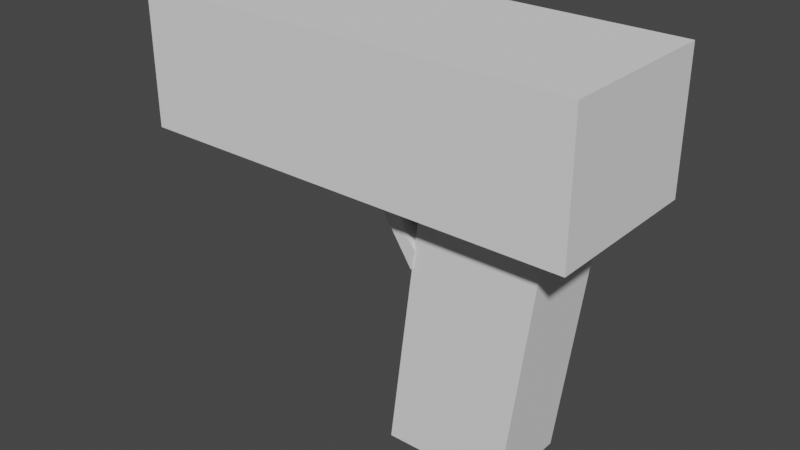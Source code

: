 # Source: Pistol.blend  (saved by Blender 3.5.10; exported with 4.5.12 LTS)
import bpy
from mathutils import Matrix  # noqa: F401  (used for matrix-valued properties, if any)

bpy.ops.wm.read_factory_settings(use_empty=True)
scene = bpy.context.scene
scene.name = 'Scene'

# ---- collections
col_collection = bpy.data.collections.new('Collection'); scene.collection.children.link(col_collection)

# ---- world
world_world = bpy.data.worlds.new('World'); scene.world = world_world
world_world.use_nodes = True; world_world.node_tree.nodes.clear()
_N = world_world.node_tree.nodes; _L = world_world.node_tree.links
n0 = _N.new('ShaderNodeOutputWorld'); n0.name = 'World Output'; n0.location = (300, 300)
n1 = _N.new('ShaderNodeBackground'); n1.name = 'Background'; n1.location = (10, 300)
n1.inputs[0].default_value = (0.05088, 0.05088, 0.05088, 1.0)
_L.new(n1.outputs[0], n0.inputs[0])
n0.is_active_output = True
world_world.color = (0.05088, 0.05088, 0.05088)
world_world.use_sun_shadow = False
world_world.sun_shadow_jitter_overblur = 0.0

# ---- meshes
me_cube_001 = bpy.data.meshes.new('Cube.001')
me_cube_001.from_pydata([(-1.0, -1.0, -1.0), (-0.4577, -1.0, 2.679), (-1.0, 1.0, -1.0), (-0.4577, 1.0, 2.679), (1.0, -1.0, -1.0), (1.542, -1.0, 2.679), (1.0, 1.0, -1.0), (1.542, 1.0, 2.679)], [], [(0, 1, 3, 2), (2, 3, 7, 6), (6, 7, 5, 4), (4, 5, 1, 0), (2, 6, 4, 0), (7, 3, 1, 5)])
_uv = me_cube_001.uv_layers.new(name='UVMap')
_uv.uv.foreach_set('vector', [0.375, 0.0, 0.625, 0.0, 0.625, 0.25, 0.375, 0.25, 0.375, 0.25, 0.625, 0.25, 0.625, 0.5, 0.375, 0.5, 0.375, 0.5, 0.625, 0.5, 0.625, 0.75, 0.375, 0.75, 0.375, 0.75, 0.625, 0.75, 0.625, 1.0, 0.375, 1.0, 0.125, 0.5, 0.375, 0.5, 0.375, 0.75, 0.125, 0.75, 0.625, 0.5, 0.875, 0.5, 0.875, 0.75, 0.625, 0.75])
me_cube_001.update()
me_cube_002 = bpy.data.meshes.new('Cube.002')
me_cube_002.from_pydata([(-1.0, -1.0, -1.0), (-1.0, -1.0, 1.0), (-1.0, 1.0, -1.0), (-1.0, 1.0, 1.0), (1.0, -1.0, -1.0), (1.0, -1.0, 1.0), (1.0, 1.0, -1.0), (1.0, 1.0, 1.0), (-0.02705, 1.0, -1.0), (-0.02705, 1.0, 1.0), (-0.02705, -1.0, -1.0), (-0.02705, -1.0, 1.0), (0.06637, 1.0, 1.0), (0.06637, -1.0, -1.0), (0.06637, 1.0, -1.0), (0.06637, -1.0, 1.0), (-1.0, -0.466, -1.0), (-1.0, -0.466, 1.0), (1.0, -0.466, -1.0), (1.0, -0.466, 1.0), (-0.02705, -0.466, 1.0), (-0.02705, -0.466, -1.0), (0.06637, -0.466, 1.0), (0.06637, -0.466, -1.0), (-1.0, 0.267, 1.0), (1.0, 0.267, -1.0), (-1.0, 0.267, -1.0), (1.0, 0.267, 1.0), (-0.02705, 0.267, 1.0), (-0.02705, 0.267, -1.0), (0.06637, 0.267, 1.0), (0.06637, 0.267, -1.0), (0.2226, -0.5399, -2.075), (0.2371, -0.5399, -1.77), (0.2226, 0.1931, -2.075), (0.2371, 0.1931, -1.77), (0.1607, 1.0, 1.0), (0.1607, -1.0, -1.0), (0.1607, 1.0, -1.0), (0.1607, -1.0, 1.0), (0.1607, -0.466, 1.0), (0.1607, -0.466, -1.0), (0.1607, 0.267, -1.0), (0.1607, 0.267, 1.0), (0.2149, 1.0, 1.0), (0.2149, -1.0, -1.0), (0.2149, -0.466, 1.0), (0.2149, 0.267, 1.0), (0.2149, 1.0, -1.0), (0.2149, -1.0, 1.0), (0.2149, -0.466, -1.0), (0.2149, 0.267, -1.0), (0.2246, -0.466, -1.395), (0.1704, -0.466, -1.395), (0.2246, 0.267, -1.395), (0.1704, 0.267, -1.395)], [], [(26, 24, 3, 2), (48, 44, 7, 6), (18, 19, 5, 4), (10, 11, 1, 0), (50, 18, 4, 45), (20, 17, 1, 11), (22, 20, 11, 15), (16, 21, 10, 0), (13, 15, 11, 10), (2, 3, 9, 8), (37, 39, 15, 13), (40, 22, 15, 39), (21, 23, 13, 10), (8, 9, 12, 14), (29, 31, 23, 21), (43, 30, 22, 40), (26, 29, 21, 16), (30, 28, 20, 22), (28, 24, 17, 20), (51, 25, 18, 50), (25, 27, 19, 18), (0, 1, 17, 16), (6, 7, 27, 25), (48, 6, 25, 51), (9, 3, 24, 28), (12, 9, 28, 30), (2, 8, 29, 26), (36, 12, 30, 43), (8, 14, 31, 29), (16, 17, 24, 26), (21, 23, 33, 32), (29, 31, 35, 34), (23, 31, 35, 33), (21, 29, 34, 32), (32, 34, 35, 33), (44, 36, 43, 47), (14, 38, 42, 31), (31, 42, 41, 23), (47, 43, 40, 46), (46, 40, 39, 49), (45, 49, 39, 37), (23, 41, 37, 13), (14, 12, 36, 38), (4, 5, 49, 45), (19, 46, 49, 5), (27, 47, 46, 19), (7, 44, 47, 27), (38, 48, 51, 42), (41, 42, 55, 53), (41, 50, 45, 37), (38, 36, 44, 48), (55, 54, 52, 53), (42, 51, 54, 55), (51, 50, 52, 54), (50, 41, 53, 52)])
_uv = me_cube_002.uv_layers.new(name='UVMap')
_uv.uv.foreach_set('vector', [0.375, 0.1584, 0.625, 0.1584, 0.625, 0.25, 0.375, 0.25, 0.375, 0.4019, 0.625, 0.4019, 0.625, 0.5, 0.375, 0.5, 0.375, 0.6832, 0.625, 0.6832, 0.625, 0.75, 0.375, 0.75, 0.375, 0.8784, 0.625, 0.8784, 0.625, 1.0, 0.375, 1.0, 0.2769, 0.6832, 0.375, 0.6832, 0.375, 0.75, 0.2769, 0.75, 0.7534, 0.6832, 0.875, 0.6832, 0.875, 0.75, 0.7534, 0.75, 0.7417, 0.6832, 0.7534, 0.6832, 0.7534, 0.75, 0.7417, 0.75, 0.125, 0.6832, 0.2466, 0.6832, 0.2466, 0.75, 0.125, 0.75, 0.375, 0.8667, 0.625, 0.8667, 0.625, 0.8784, 0.375, 0.8784, 0.375, 0.25, 0.625, 0.25, 0.625, 0.3716, 0.375, 0.3716, 0.375, 0.8549, 0.625, 0.8549, 0.625, 0.8667, 0.375, 0.8667, 0.7299, 0.6832, 0.7417, 0.6832, 0.7417, 0.75, 0.7299, 0.75, 0.2466, 0.6832, 0.2583, 0.6832, 0.2583, 0.75, 0.2466, 0.75, 0.375, 0.3716, 0.625, 0.3716, 0.625, 0.3833, 0.375, 0.3833, 0.2466, 0.5916, 0.2583, 0.5916, 0.2583, 0.6832, 0.2466, 0.6832, 0.7299, 0.5916, 0.7417, 0.5916, 0.7417, 0.6832, 0.7299, 0.6832, 0.125, 0.5916, 0.2466, 0.5916, 0.2466, 0.6832, 0.125, 0.6832, 0.7417, 0.5916, 0.7534, 0.5916, 0.7534, 0.6832, 0.7417, 0.6832, 0.7534, 0.5916, 0.875, 0.5916, 0.875, 0.6832, 0.7534, 0.6832, 0.2769, 0.5916, 0.375, 0.5916, 0.375, 0.6832, 0.2769, 0.6832, 0.375, 0.5916, 0.625, 0.5916, 0.625, 0.6832, 0.375, 0.6832, 0.375, 0.0, 0.625, 0.0, 0.625, 0.06675, 0.375, 0.06675, 0.375, 0.5, 0.625, 0.5, 0.625, 0.5916, 0.375, 0.5916, 0.2769, 0.5, 0.375, 0.5, 0.375, 0.5916, 0.2769, 0.5916, 0.7534, 0.5, 0.875, 0.5, 0.875, 0.5916, 0.7534, 0.5916, 0.7417, 0.5, 0.7534, 0.5, 0.7534, 0.5916, 0.7417, 0.5916, 0.125, 0.5, 0.2466, 0.5, 0.2466, 0.5916, 0.125, 0.5916, 0.7299, 0.5, 0.7417, 0.5, 0.7417, 0.5916, 0.7299, 0.5916, 0.2466, 0.5, 0.2583, 0.5, 0.2583, 0.5916, 0.2466, 0.5916, 0.375, 0.06675, 0.625, 0.06675, 0.625, 0.1584, 0.375, 0.1584, 0.2466, 0.6832, 0.2583, 0.6832, 0.2583, 0.6832, 0.2466, 0.6832, 0.2466, 0.5916, 0.2583, 0.5916, 0.2583, 0.5916, 0.2466, 0.5916, 0.2583, 0.6832, 0.2583, 0.5916, 0.2583, 0.5916, 0.2583, 0.6832, 0.2466, 0.6832, 0.2466, 0.5916, 0.2466, 0.5916, 0.2466, 0.6832, 0.2466, 0.6832, 0.2466, 0.5916, 0.2583, 0.5916, 0.2583, 0.6832, 0.7231, 0.5, 0.7299, 0.5, 0.7299, 0.5916, 0.7231, 0.5916, 0.2583, 0.5, 0.2701, 0.5, 0.2701, 0.5916, 0.2583, 0.5916, 0.2583, 0.5916, 0.2701, 0.5916, 0.2701, 0.6832, 0.2583, 0.6832, 0.7231, 0.5916, 0.7299, 0.5916, 0.7299, 0.6832, 0.7231, 0.6832, 0.7231, 0.6832, 0.7299, 0.6832, 0.7299, 0.75, 0.7231, 0.75, 0.375, 0.8481, 0.625, 0.8481, 0.625, 0.8549, 0.375, 0.8549, 0.2583, 0.6832, 0.2701, 0.6832, 0.2701, 0.75, 0.2583, 0.75, 0.375, 0.3833, 0.625, 0.3833, 0.625, 0.3951, 0.375, 0.3951, 0.375, 0.75, 0.625, 0.75, 0.625, 0.8481, 0.375, 0.8481, 0.625, 0.6832, 0.7231, 0.6832, 0.7231, 0.75, 0.625, 0.75, 0.625, 0.5916, 0.7231, 0.5916, 0.7231, 0.6832, 0.625, 0.6832, 0.625, 0.5, 0.7231, 0.5, 0.7231, 0.5916, 0.625, 0.5916, 0.2701, 0.5, 0.2769, 0.5, 0.2769, 0.5916, 0.2701, 0.5916, 0.2701, 0.6832, 0.2701, 0.5916, 0.2701, 0.5916, 0.2701, 0.6832, 0.2701, 0.6832, 0.2769, 0.6832, 0.2769, 0.75, 0.2701, 0.75, 0.375, 0.3951, 0.625, 0.3951, 0.625, 0.4019, 0.375, 0.4019, 0.2701, 0.5916, 0.2769, 0.5916, 0.2769, 0.6832, 0.2701, 0.6832, 0.2701, 0.5916, 0.2769, 0.5916, 0.2769, 0.5916, 0.2701, 0.5916, 0.2769, 0.5916, 0.2769, 0.6832, 0.2769, 0.6832, 0.2769, 0.5916, 0.2769, 0.6832, 0.2701, 0.6832, 0.2701, 0.6832, 0.2769, 0.6832])
me_cube_002.update()

# ---- objects
ob_cube = bpy.data.objects.new('Cube', me_cube_001)
ob_cube_001 = bpy.data.objects.new('Cube.001', me_cube_002)

# ---- transforms, parenting, visibility, modifiers, constraints
ob_cube.location = (0.0, 0.0, 0.0)
ob_cube.scale = (0.8655, 0.6058, 1.0)
ob_cube_001.location = (-1.219, 0.0, 3.651)
ob_cube_001.scale = (3.144, 1.178, 0.9515)

# ---- collection membership
col_collection.objects.link(ob_cube)
col_collection.objects.link(ob_cube_001)

# ---- scene / render settings (as saved in the file)
scene.frame_start = 1; scene.frame_end = 250; scene.frame_set(1)
scene.render.engine = 'BLENDER_EEVEE_NEXT'
scene.cycles.sampling_pattern = 'TABULATED_SOBOL'
scene.view_settings.view_transform = 'Filmic'
bpy.context.view_layer.update()

# ---- added for rendering (the .blend has no active camera and no usable light): camera, sun
cam_auto = bpy.data.cameras.new('AutoCamera')
cam_auto.lens = 50.0
cam_auto.sensor_width = 36.0
cam_auto.clip_end = 1000.0
ob_auto_camera = bpy.data.objects.new('AutoCamera', cam_auto)
scene.collection.objects.link(ob_auto_camera)
ob_auto_camera.location = (6.87218, -9.70967, 8.27438)
ob_auto_camera.rotation_euler = (1.09748, -7.21219e-08, 0.694738)
scene.camera = ob_auto_camera
light_auto_sun = bpy.data.lights.new('AutoSun', 'SUN')
light_auto_sun.energy = 3.0
light_auto_sun.angle = 0.0523599
ob_auto_sun = bpy.data.objects.new('AutoSun', light_auto_sun)
scene.collection.objects.link(ob_auto_sun)
ob_auto_sun.rotation_euler = (0.872665, 0.174533, 0.523599)
bpy.context.view_layer.update()
